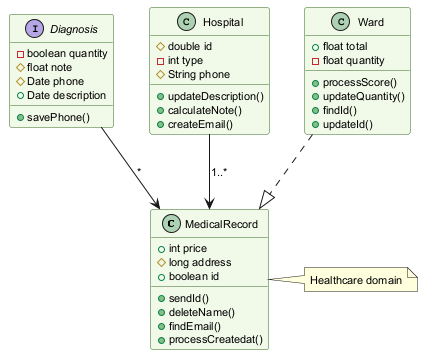

The diagram above was rendered by PlantUML. Its source (embedded in the PNG):
@startuml
skinparam backgroundColor #FFFFFF
skinparam classBackgroundColor #F1F8E9
skinparam classBorderColor #33691E
skinparam defaultFontSize 11
class MedicalRecord {
  +int price
  #long address
  +boolean id
  +sendId()
  +deleteName()
  +findEmail()
  +processCreatedat()
}
interface Diagnosis {
  -boolean quantity
  #float note
  #Date phone
  +Date description
  +savePhone()
}
class Hospital {
  #double id
  -int type
  #String phone
  +updateDescription()
  +calculateNote()
  +createEmail()
}
class Ward {
  +float total
  -float quantity
  +processScore()
  +updateQuantity()
  +findId()
  +updateId()
}
Hospital --> MedicalRecord : "1..*"
Ward ..|> MedicalRecord
Diagnosis --> MedicalRecord : "*"
note right of MedicalRecord : Healthcare domain
@enduml